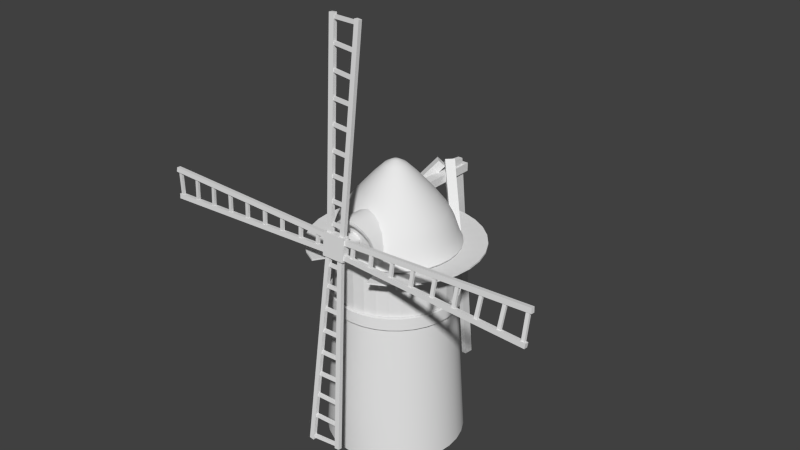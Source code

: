 # Source: windmill_001.blend  (saved by Blender 2.71.0; exported with 4.5.12 LTS)
import bpy
from mathutils import Matrix  # noqa: F401  (used for matrix-valued properties, if any)

bpy.ops.wm.read_factory_settings(use_empty=True)
scene = bpy.context.scene
scene.name = 'Scene'

# ---- collections
col_collection_1 = bpy.data.collections.new('Collection 1'); scene.collection.children.link(col_collection_1)

# ---- materials (node trees are filled in below, after node groups)
mat_material_001 = bpy.data.materials.new('Material.001')
mat_material_001.alpha_threshold = 0.0
mat_material_001.use_transparent_shadow = False
mat_material_001.roughness = 0.5
mat_material_001.line_color = (0.0, 0.0, 0.0, 1.0)
mat_material_004 = bpy.data.materials.new('Material.004')
mat_material_004.alpha_threshold = 0.0
mat_material_004.use_transparent_shadow = False
mat_material_004.roughness = 0.5
mat_material_004.line_color = (0.0, 0.0, 0.0, 1.0)
mat_material_002 = bpy.data.materials.new('Material.002')
mat_material_002.alpha_threshold = 0.0
mat_material_002.use_transparent_shadow = False
mat_material_002.roughness = 0.5
mat_material_002.line_color = (0.0, 0.0, 0.0, 1.0)
mat_material_003 = bpy.data.materials.new('Material.003')
mat_material_003.alpha_threshold = 0.0
mat_material_003.use_transparent_shadow = False
mat_material_003.roughness = 0.5
mat_material_003.line_color = (0.0, 0.0, 0.0, 1.0)
mat_material_007 = bpy.data.materials.new('Material.007')
mat_material_007.alpha_threshold = 0.0
mat_material_007.use_transparent_shadow = False
mat_material_007.roughness = 0.5
mat_material_007.line_color = (0.0, 0.0, 0.0, 1.0)
mat_material_008 = bpy.data.materials.new('Material.008')
mat_material_008.alpha_threshold = 0.0
mat_material_008.use_transparent_shadow = False
mat_material_008.roughness = 0.5
mat_material_008.line_color = (0.0, 0.0, 0.0, 1.0)
mat_material_006 = bpy.data.materials.new('Material.006')
mat_material_006.alpha_threshold = 0.0
mat_material_006.use_transparent_shadow = False
mat_material_006.roughness = 0.5
mat_material_006.line_color = (0.0, 0.0, 0.0, 1.0)
mat_material_005 = bpy.data.materials.new('Material.005')
mat_material_005.alpha_threshold = 0.0
mat_material_005.use_transparent_shadow = False
mat_material_005.roughness = 0.5
mat_material_005.line_color = (0.0, 0.0, 0.0, 1.0)
mat_material = bpy.data.materials.new('Material')
mat_material.alpha_threshold = 0.0
mat_material.use_transparent_shadow = False
mat_material.roughness = 0.5
mat_material.line_color = (0.0, 0.0, 0.0, 1.0)

# ---- node groups
ng_auto_smooth = bpy.data.node_groups.new('Auto Smooth', 'GeometryNodeTree')
_s = ng_auto_smooth.interface.new_socket(name='Geometry', in_out='OUTPUT', socket_type='NodeSocketGeometry')
_s = ng_auto_smooth.interface.new_socket(name='Geometry', in_out='INPUT', socket_type='NodeSocketGeometry')
_s = ng_auto_smooth.interface.new_socket(name='Angle', in_out='INPUT', socket_type='NodeSocketFloat')
_s.subtype = 'ANGLE'
_s.min_value = 0.0
_s.max_value = 3.142
ng_auto_smooth.is_modifier = True
_N = ng_auto_smooth.nodes; _L = ng_auto_smooth.links
n0 = _N.new('NodeGroupOutput'); n0.name = 'Group Output'; n0.location = (480, -100)
n1 = _N.new('NodeGroupInput'); n1.name = 'Group Input'; n1.location = (-420, -300)
n2 = _N.new('NodeGroupInput'); n2.name = 'Group Input.001'; n2.location = (-60, -100)
n3 = _N.new('GeometryNodeSetShadeSmooth'); n3.name = 'Set Shade Smooth'; n3.location = (120, -100)
n3.domain = 'EDGE'
n4 = _N.new('GeometryNodeSetShadeSmooth'); n4.name = 'Set Shade Smooth.001'; n4.location = (300, -100)
n5 = _N.new('GeometryNodeInputMeshEdgeAngle'); n5.name = 'Edge Angle'; n5.location = (-420, -220)
n6 = _N.new('GeometryNodeInputEdgeSmooth'); n6.name = 'Is Edge Smooth'; n6.location = (-60, -160)
n7 = _N.new('GeometryNodeInputShadeSmooth'); n7.name = 'Is Face Smooth'; n7.location = (-240, -340)
n8 = _N.new('FunctionNodeBooleanMath'); n8.name = 'Boolean Math'; n8.location = (-60, -220)
n9 = _N.new('FunctionNodeCompare'); n9.name = 'Compare'; n9.location = (-240, -180)
n9.operation = 'LESS_EQUAL'
_L.new(n5.outputs[0], n9.inputs[0])
_L.new(n4.outputs[0], n0.inputs[0])
_L.new(n1.outputs[1], n9.inputs[1])
_L.new(n9.outputs[0], n8.inputs[0])
_L.new(n7.outputs[0], n8.inputs[1])
_L.new(n2.outputs[0], n3.inputs[0])
_L.new(n6.outputs[0], n3.inputs[1])
_L.new(n3.outputs[0], n4.inputs[0])
_L.new(n8.outputs[0], n3.inputs[2])
n0.is_active_output = True

# ---- material node trees

# ---- world
world_world = bpy.data.worlds.new('World'); scene.world = world_world
world_world.color = (0.05088, 0.05088, 0.05088)
world_world.use_sun_shadow = False
world_world.sun_shadow_jitter_overblur = 0.0
world_world.cycles.sampling_method = 'MANUAL'
world_world.cycles.sample_map_resolution = 256

# ---- meshes
me_cube_004 = bpy.data.meshes.new('Cube.004')
me_cube_004.from_pydata([(-0.7579, 0.6686, -0.5933), (-0.7579, 0.8089, 0.9043), (0.7462, 0.8089, 0.9043), (0.7462, 0.6686, -0.5933), (-0.7579, 0.1563, -0.5453), (-0.7579, 0.2965, 0.9523), (0.7462, 0.2965, 0.9523), (0.7462, 0.1563, -0.5453), (0.5508, 0.5477, -0.4478), (0.5867, 0.5763, -0.1359), (13.32, 0.3029, -0.6729), (13.28, 0.2743, -0.9848), (0.5462, 0.2852, -0.4232), (0.5821, 0.3137, -0.1113), (13.31, 0.0403, -0.6483), (13.28, 0.01171, -0.9602), (12.98, 0.2371, -0.9336), (12.97, 0.6479, 1.034), (13.19, 0.6464, 1.019), (13.2, 0.2319, -0.9489), (12.98, 0.06809, -0.9177), (12.97, 0.4789, 1.05), (13.19, 0.4774, 1.035), (13.19, 0.0629, -0.933), (11.45, 0.2727, -0.8408), (11.57, 0.6436, 0.9882), (11.79, 0.6421, 0.9726), (11.66, 0.2675, -0.8562), (11.44, 0.1037, -0.825), (11.57, 0.4745, 1.004), (11.79, 0.4731, 0.9884), (11.66, 0.0985, -0.8403), (9.961, 0.3087, -0.7348), (10.09, 0.6386, 0.935), (10.3, 0.6371, 0.9194), (10.18, 0.3035, -0.7502), (9.958, 0.1397, -0.719), (10.09, 0.4696, 0.9509), (10.3, 0.4681, 0.9352), (10.17, 0.1345, -0.7343), (8.475, 0.3449, -0.6259), (8.538, 0.6355, 0.902), (8.752, 0.6335, 0.8811), (8.689, 0.3393, -0.6464), (8.472, 0.1759, -0.6101), (8.538, 0.4665, 0.9178), (8.752, 0.4645, 0.8969), (8.686, 0.1703, -0.6306), (6.987, 0.376, -0.5732), (7.054, 0.6239, 0.7783), (7.269, 0.6225, 0.7626), (7.202, 0.3708, -0.5885), (6.984, 0.2069, -0.5574), (7.054, 0.4549, 0.7941), (7.269, 0.4534, 0.7784), (7.199, 0.2017, -0.5727), (5.505, 0.4116, -0.4702), (5.551, 0.6227, 0.7649), (5.766, 0.6218, 0.7552), (5.72, 0.4069, -0.4796), (5.502, 0.2426, -0.4544), (5.551, 0.4536, 0.7807), (5.766, 0.4527, 0.771), (5.717, 0.2379, -0.4637), (4.06, 0.4456, -0.3779), (4.089, 0.6177, 0.7122), (4.303, 0.6157, 0.6905), (4.274, 0.4398, -0.3992), (4.057, 0.2765, -0.3621), (4.089, 0.4487, 0.728), (4.303, 0.4467, 0.7063), (4.271, 0.2708, -0.3834), (2.559, 0.4769, -0.3247), (2.566, 0.6138, 0.6704), (2.781, 0.6124, 0.6547), (2.773, 0.4717, -0.34), (2.556, 0.3078, -0.3089), (2.566, 0.4448, 0.6862), (2.781, 0.4433, 0.6705), (2.77, 0.3027, -0.3242), (1.183, 0.5078, -0.2513), (1.204, 0.6095, 0.6241), (1.418, 0.6111, 0.6411), (1.398, 0.5057, -0.234), (1.18, 0.3388, -0.2355), (1.204, 0.4404, 0.6399), (1.418, 0.442, 0.6569), (1.395, 0.3367, -0.2181), (0.5721, 0.6401, 0.4467), (0.5451, 0.6716, 0.7829), (13.29, 0.7141, 1.237), (13.32, 0.6826, 0.9006), (0.5721, 0.3775, 0.4713), (0.5451, 0.4089, 0.8075), (13.29, 0.4515, 1.261), (13.32, 0.42, 0.9252), (-13.38, 0.49, 1.325), (-13.41, 0.4611, 1.023), (-0.6827, 0.6318, 0.4627), (-0.6469, 0.6607, 0.7645), (0.6534, 0.68, 0.7014), (0.3347, 0.6827, 0.7372), (0.9046, 1.648, 13.43), (1.223, 1.646, 13.4), (0.6534, 0.417, 0.7214), (0.3347, 0.4197, 0.7572), (0.9046, 1.385, 13.45), (1.223, 1.383, 13.42), (1.175, 1.576, 13.1), (-0.8578, 1.775, 13.07), (-0.8418, 1.795, 13.29), (1.191, 1.592, 13.32), (1.175, 1.407, 13.12), (-0.8578, 1.606, 13.09), (-0.8418, 1.626, 13.3), (1.191, 1.423, 13.33), (1.078, 1.46, 11.57), (-0.8105, 1.645, 11.68), (-0.7945, 1.665, 11.9), (1.094, 1.476, 11.79), (1.078, 1.29, 11.59), (-0.8105, 1.476, 11.7), (-0.7945, 1.496, 11.91), (1.094, 1.307, 11.8), (0.9669, 1.347, 10.09), (-0.7562, 1.506, 10.2), (-0.7402, 1.526, 10.42), (0.9829, 1.363, 10.3), (0.9669, 1.178, 10.1), (-0.7562, 1.337, 10.22), (-0.7402, 1.357, 10.43), (0.9829, 1.194, 10.32), (0.8531, 1.234, 8.608), (-0.7224, 1.362, 8.66), (-0.701, 1.382, 8.873), (0.8744, 1.25, 8.822), (0.8531, 1.065, 8.621), (-0.7224, 1.193, 8.676), (-0.701, 1.213, 8.889), (0.8744, 1.081, 8.834), (0.7968, 1.121, 7.124), (-0.596, 1.224, 7.182), (-0.58, 1.244, 7.396), (0.8128, 1.138, 7.338), (0.7968, 0.9521, 7.137), (-0.596, 1.055, 7.198), (-0.58, 1.075, 7.412), (0.8128, 0.9684, 7.351), (0.689, 1.009, 5.647), (-0.5823, 1.084, 5.686), (-0.5724, 1.104, 5.9), (0.6989, 1.025, 5.861), (0.689, 0.8397, 5.66), (-0.5823, 0.9145, 5.702), (-0.5724, 0.9345, 5.916), (0.6989, 0.856, 5.874), (0.5923, 0.8994, 4.206), (-0.5284, 0.9471, 4.23), (-0.5063, 0.9671, 4.443), (0.6144, 0.9156, 4.419), (0.5923, 0.7301, 4.218), (-0.5284, 0.7781, 4.246), (-0.5063, 0.7981, 4.459), (0.6144, 0.7463, 4.432), (0.5354, 0.7855, 2.708), (-0.4857, 0.8052, 2.714), (-0.4697, 0.8252, 2.927), (0.5514, 0.8018, 2.922), (0.5354, 0.6162, 2.721), (-0.4857, 0.6361, 2.73), (-0.4697, 0.6561, 2.943), (0.5514, 0.6325, 2.935), (0.4581, 0.6811, 1.336), (-0.4384, 0.6782, 1.357), (-0.4558, 0.6982, 1.571), (0.4407, 0.6974, 1.55), (0.4581, 0.5119, 1.349), (-0.4384, 0.5091, 1.373), (-0.4558, 0.5291, 1.587), (0.4407, 0.5281, 1.563), (-0.2616, 0.6661, 0.7241), (-0.6052, 0.6635, 0.6972), (-1.069, 1.852, 13.39), (-0.7255, 1.854, 13.41), (-0.2616, 0.4034, 0.7487), (-0.6052, 0.4009, 0.7218), (-1.069, 1.589, 13.41), (-0.7255, 1.592, 13.44), (-0.6423, 0.3981, 0.7891), (-0.6781, 0.3692, 0.4873), (-13.41, 0.1985, 1.048), (-13.37, 0.2274, 1.35), (-13.08, 0.4441, 1.283), (-13.07, 0.4889, -0.6631), (-13.28, 0.4904, -0.648), (-13.29, 0.4418, 1.299), (-13.08, 0.2751, 1.299), (-13.07, 0.3199, -0.6473), (-13.28, 0.3213, -0.6322), (-13.29, 0.2727, 1.314), (-11.54, 0.4621, 1.188), (-11.67, 0.4931, -0.6184), (-11.88, 0.4946, -0.6033), (-11.76, 0.4598, 1.204), (-11.54, 0.2931, 1.204), (-11.67, 0.3241, -0.6026), (-11.88, 0.3255, -0.5874), (-11.75, 0.2908, 1.22), (-10.06, 0.4781, 1.081), (-10.18, 0.498, -0.5669), (-10.4, 0.4994, -0.5518), (-10.27, 0.4758, 1.097), (-10.05, 0.3091, 1.097), (-10.18, 0.3289, -0.5511), (-10.4, 0.3303, -0.536), (-10.27, 0.3068, 1.112), (-8.571, 0.4939, 0.9709), (-8.634, 0.5009, -0.5349), (-8.848, 0.5028, -0.5147), (-8.785, 0.492, 0.9914), (-8.568, 0.3248, 0.9867), (-8.634, 0.3319, -0.5191), (-8.848, 0.3338, -0.4989), (-8.782, 0.323, 1.007), (-7.083, 0.5147, 0.9151), (-7.15, 0.5122, -0.4152), (-7.365, 0.5136, -0.4001), (-7.298, 0.5124, 0.9306), (-7.08, 0.3457, 0.931), (-7.15, 0.3431, -0.3994), (-7.365, 0.3445, -0.3842), (-7.295, 0.3434, 0.9465), (-5.601, 0.5309, 0.8106), (-5.647, 0.5134, -0.4023), (-5.862, 0.5143, -0.3929), (-5.816, 0.5281, 0.8204), (-5.598, 0.3619, 0.8265), (-5.647, 0.3443, -0.3864), (-5.862, 0.3452, -0.377), (-5.813, 0.359, 0.8362), (-4.156, 0.5475, 0.7167), (-4.185, 0.5182, -0.3512), (-4.399, 0.5201, -0.3303), (-4.37, 0.5457, 0.738), (-4.153, 0.3784, 0.7326), (-4.185, 0.3491, -0.3354), (-4.399, 0.3511, -0.3145), (-4.367, 0.3767, 0.7539), (-2.655, 0.5685, 0.6604), (-2.662, 0.5219, -0.3108), (-2.877, 0.5234, -0.2956), (-2.869, 0.5662, 0.6759), (-2.652, 0.3995, 0.6762), (-2.662, 0.3529, -0.2949), (-2.877, 0.3543, -0.2798), (-2.866, 0.3972, 0.6917), (-1.279, 0.5856, 0.585), (-1.3, 0.5261, -0.266), (-1.514, 0.5246, -0.2825), (-1.494, 0.5803, 0.5688), (-1.276, 0.4165, 0.6008), (-1.3, 0.3571, -0.2502), (-1.514, 0.3556, -0.2666), (-1.491, 0.4113, 0.5847), (-0.6682, 0.5886, -0.1029), (-0.6411, 0.5581, -0.4284), (-13.39, 0.517, -0.8677), (-13.41, 0.5475, -0.5423), (-0.6682, 0.326, -0.07833), (-0.6411, 0.2955, -0.4038), (-13.39, 0.2544, -0.8431), (-13.41, 0.2848, -0.5177), (-1.171, -0.8718, -13.02), (-0.8675, -0.8758, -13.06), (-0.3253, 0.5323, -0.4063), (-0.6285, 0.5362, -0.3706), (-0.6285, 0.2741, -0.3415), (-0.3253, 0.2701, -0.3771), (-0.8675, -1.138, -13.03), (-1.171, -1.134, -12.99), (-1.125, -0.8857, -12.72), (0.8089, -0.6416, -12.74), (0.7937, -0.6616, -12.95), (-1.14, -0.9094, -12.94), (-1.125, -1.054, -12.7), (0.8089, -0.8106, -12.72), (0.7937, -0.8306, -12.93), (-1.14, -1.078, -12.92), (-1.032, -0.7158, -11.2), (0.764, -0.5112, -11.34), (0.7488, -0.5312, -11.56), (-1.047, -0.7396, -11.41), (-1.032, -0.8846, -11.18), (0.764, -0.6802, -11.33), (0.7488, -0.7002, -11.54), (-1.047, -0.9083, -11.39), (-0.9267, -0.5515, -9.721), (0.7123, -0.3727, -9.864), (0.6971, -0.3927, -10.08), (-0.9419, -0.5752, -9.934), (-0.9267, -0.7203, -9.702), (0.7123, -0.5417, -9.848), (0.6971, -0.5617, -10.06), (-0.9419, -0.744, -9.915), (-0.8184, -0.3871, -8.243), (0.6801, -0.2282, -8.321), (0.6598, -0.2482, -8.535), (-0.8388, -0.4107, -8.455), (-0.8184, -0.5558, -8.224), (0.6801, -0.3973, -8.306), (0.6598, -0.4172, -8.519), (-0.8388, -0.5795, -8.437), (-0.7649, -0.2225, -6.764), (0.5599, -0.08983, -6.844), (0.5447, -0.1098, -7.057), (-0.7801, -0.2462, -6.977), (-0.7649, -0.3912, -6.745), (0.5599, -0.2589, -6.828), (0.5447, -0.2789, -7.041), (-0.7801, -0.415, -6.958), (-0.6624, -0.05859, -5.291), (0.5469, 0.05028, -5.348), (0.5374, 0.03025, -5.561), (-0.6718, -0.08236, -5.505), (-0.6624, -0.2273, -5.272), (0.5469, -0.1188, -5.332), (0.5374, -0.1388, -5.546), (-0.6718, -0.2511, -5.486), (-0.5704, 0.1013, -3.855), (0.4956, 0.1866, -3.891), (0.4746, 0.1667, -4.104), (-0.5914, 0.07759, -4.067), (-0.5704, -0.06748, -3.836), (0.4956, 0.0176, -3.876), (0.4746, -0.002358, -4.089), (-0.5914, -0.09115, -4.048), (-0.5163, 0.2673, -2.362), (0.455, 0.3286, -2.375), (0.4398, 0.3086, -2.589), (-0.5315, 0.2436, -2.575), (-0.5163, 0.09861, -2.343), (0.455, 0.1596, -2.359), (0.4398, 0.1396, -2.573), (-0.5315, 0.07488, -2.556), (-0.4428, 0.4195, -0.9948), (0.41, 0.4556, -1.019), (0.4266, 0.4356, -1.232), (-0.4262, 0.3958, -1.208), (-0.4428, 0.2508, -0.976), (0.41, 0.2866, -1.003), (0.4266, 0.2666, -1.217), (-0.4262, 0.227, -1.189), (0.2418, 0.5613, -0.3944), (0.5687, 0.5638, -0.3674), (1.01, -0.6245, -13.06), (0.6831, -0.627, -13.08), (0.2418, 0.2987, -0.3698), (0.5687, 0.3012, -0.3428), (1.01, -0.8871, -13.03), (0.6831, -0.8896, -13.06), (-0.00585, 3.159, 0.368), (-0.00585, 0.6509, 0.6028), (0.3033, 3.147, 0.2405), (0.3033, 0.6389, 0.4753), (0.4313, 3.118, -0.06728), (0.4313, 0.6101, 0.1676), (0.3033, 3.089, -0.375), (0.3033, 0.5813, -0.1402), (-0.00585, 3.077, -0.5025), (-0.00585, 0.5694, -0.2677), (-0.315, 3.089, -0.375), (-0.315, 0.5813, -0.1402), (-0.443, 3.118, -0.06728), (-0.443, 0.6101, 0.1676), (-0.315, 3.147, 0.2405), (-0.315, 0.6389, 0.4753)], [], [(4, 5, 1, 0), (5, 6, 2, 1), (6, 7, 3, 2), (7, 4, 0, 3), (0, 1, 2, 3), (7, 6, 5, 4), (20, 21, 17, 16), (13, 14, 10, 9), (14, 15, 11, 10), (15, 12, 8, 11), (8, 9, 10, 11), (15, 14, 13, 12), (22, 23, 19, 18), (28, 29, 25, 24), (16, 17, 18, 19), (23, 22, 21, 20), (30, 31, 27, 26), (24, 25, 26, 27), (31, 30, 29, 28), (36, 37, 33, 32), (38, 39, 35, 34), (32, 33, 34, 35), (39, 38, 37, 36), (44, 45, 41, 40), (46, 47, 43, 42), (40, 41, 42, 43), (47, 46, 45, 44), (52, 53, 49, 48), (54, 55, 51, 50), (48, 49, 50, 51), (55, 54, 53, 52), (60, 61, 57, 56), (62, 63, 59, 58), (56, 57, 58, 59), (63, 62, 61, 60), (68, 69, 65, 64), (70, 71, 67, 66), (64, 65, 66, 67), (71, 70, 69, 68), (76, 77, 73, 72), (78, 79, 75, 74), (72, 73, 74, 75), (79, 78, 77, 76), (84, 85, 81, 80), (86, 87, 83, 82), (80, 81, 82, 83), (87, 86, 85, 84), (93, 94, 90, 89), (94, 95, 91, 90), (95, 92, 88, 91), (88, 89, 90, 91), (95, 94, 93, 92), (196, 197, 193, 192), (112, 113, 109, 108), (105, 106, 102, 101), (106, 107, 103, 102), (107, 104, 100, 103), (100, 101, 102, 103), (107, 106, 105, 104), (114, 115, 111, 110), (120, 121, 117, 116), (108, 109, 110, 111), (115, 114, 113, 112), (122, 123, 119, 118), (116, 117, 118, 119), (123, 122, 121, 120), (128, 129, 125, 124), (130, 131, 127, 126), (124, 125, 126, 127), (131, 130, 129, 128), (136, 137, 133, 132), (138, 139, 135, 134), (132, 133, 134, 135), (139, 138, 137, 136), (144, 145, 141, 140), (146, 147, 143, 142), (140, 141, 142, 143), (147, 146, 145, 144), (152, 153, 149, 148), (154, 155, 151, 150), (148, 149, 150, 151), (155, 154, 153, 152), (160, 161, 157, 156), (162, 163, 159, 158), (156, 157, 158, 159), (163, 162, 161, 160), (168, 169, 165, 164), (170, 171, 167, 166), (164, 165, 166, 167), (171, 170, 169, 168), (176, 177, 173, 172), (177, 178, 174, 173), (178, 179, 175, 174), (172, 173, 174, 175), (179, 178, 177, 176), (185, 186, 182, 181), (186, 187, 183, 182), (187, 184, 180, 183), (180, 181, 182, 183), (187, 186, 185, 184), (189, 190, 97, 98), (190, 191, 96, 97), (191, 188, 99, 96), (99, 98, 97, 96), (191, 190, 189, 188), (198, 199, 195, 194), (204, 205, 201, 200), (192, 193, 194, 195), (199, 198, 197, 196), (206, 207, 203, 202), (200, 201, 202, 203), (207, 206, 205, 204), (212, 213, 209, 208), (214, 215, 211, 210), (208, 209, 210, 211), (215, 214, 213, 212), (220, 221, 217, 216), (222, 223, 219, 218), (216, 217, 218, 219), (223, 222, 221, 220), (228, 229, 225, 224), (230, 231, 227, 226), (224, 225, 226, 227), (231, 230, 229, 228), (236, 237, 233, 232), (238, 239, 235, 234), (232, 233, 234, 235), (239, 238, 237, 236), (244, 245, 241, 240), (246, 247, 243, 242), (240, 241, 242, 243), (247, 246, 245, 244), (252, 253, 249, 248), (254, 255, 251, 250), (248, 249, 250, 251), (255, 254, 253, 252), (260, 261, 257, 256), (262, 263, 259, 258), (256, 257, 258, 259), (263, 262, 261, 260), (270, 271, 267, 266), (271, 268, 264, 267), (264, 265, 266, 267), (271, 270, 269, 268), (284, 285, 281, 280), (277, 278, 273, 274), (278, 279, 272, 273), (279, 276, 275, 272), (275, 274, 273, 272), (279, 278, 277, 276), (286, 287, 283, 282), (292, 293, 289, 288), (280, 281, 282, 283), (287, 286, 285, 284), (294, 295, 291, 290), (288, 289, 290, 291), (295, 294, 293, 292), (300, 301, 297, 296), (302, 303, 299, 298), (296, 297, 298, 299), (303, 302, 301, 300), (308, 309, 305, 304), (310, 311, 307, 306), (304, 305, 306, 307), (311, 310, 309, 308), (316, 317, 313, 312), (318, 319, 315, 314), (312, 313, 314, 315), (319, 318, 317, 316), (324, 325, 321, 320), (326, 327, 323, 322), (320, 321, 322, 323), (327, 326, 325, 324), (332, 333, 329, 328), (334, 335, 331, 330), (328, 329, 330, 331), (335, 334, 333, 332), (340, 341, 337, 336), (342, 343, 339, 338), (336, 337, 338, 339), (343, 342, 341, 340), (348, 349, 345, 344), (350, 351, 347, 346), (344, 345, 346, 347), (351, 350, 349, 348), (358, 359, 355, 354), (359, 356, 352, 355), (352, 353, 354, 355), (359, 358, 357, 356), (269, 270, 266, 265), (357, 358, 354, 353), (360, 361, 363, 362), (362, 363, 365, 364), (364, 365, 367, 366), (366, 367, 369, 368), (368, 369, 371, 370), (370, 371, 373, 372), (374, 375, 361, 360), (372, 373, 375, 374), (360, 362, 364, 366, 368, 370, 372, 374)])
me_cube_004.polygons.foreach_set('use_smooth', [0, 0, 0, 0, 0, 0, 0, 0, 0, 0, 0, 0, 0, 0, 0, 0, 0, 0, 0, 0, 0, 0, 0, 0, 0, 0, 0, 0, 0, 0, 0, 0, 0, 0, 0, 0, 0, 0, 0, 0, 0, 0, 0, 0, 0, 0, 0, 0, 0, 0, 0, 0, 0, 0, 0, 0, 0, 0, 0, 0, 0, 0, 0, 0, 0, 0, 0, 0, 0, 0, 0, 0, 0, 0, 0, 0, 0, 0, 0, 0, 0, 0, 0, 0, 0, 0, 0, 0, 0, 0, 0, 0, 0, 0, 0, 0, 0, 0, 0, 0, 0, 0, 0, 0, 0, 0, 0, 0, 0, 0, 0, 0, 0, 0, 0, 0, 0, 0, 0, 0, 0, 0, 0, 0, 0, 0, 0, 0, 0, 0, 0, 0, 0, 0, 0, 0, 0, 0, 0, 0, 0, 0, 0, 0, 0, 0, 0, 0, 0, 0, 0, 0, 0, 0, 0, 0, 0, 0, 0, 0, 0, 0, 0, 0, 0, 0, 0, 0, 0, 0, 0, 0, 0, 0, 0, 0, 0, 0, 0, 0, 0, 0, 0, 0, 0, 0, 0, 0, 0, 0, 0, 1, 1, 1, 1, 1, 1, 1, 1, 0])
_k = set([(360, 362), (360, 374), (362, 364), (364, 366), (366, 368), (368, 370), (370, 372), (372, 374)])
me_cube_004.attributes.new('sharp_edge', 'BOOLEAN', 'EDGE').data.foreach_set('value', [ (min(e.vertices), max(e.vertices)) in _k for e in me_cube_004.edges])
me_cube_004.materials.append(mat_material_001)
me_cube_004.use_remesh_preserve_volume = False
me_cube_004.use_remesh_preserve_attributes = False
me_cube_004.use_mirror_vertex_groups = False
me_cube_004.update()
me_cylinder_002 = bpy.data.meshes.new('Cylinder.002')
me_cylinder_002.from_pydata([(-2.513e-07, 3.942, 8.859), (-2.513e-07, 3.942, 12.09), (0.769, 3.866, 8.859), (0.769, 3.866, 12.09), (1.508, 3.642, 8.859), (1.508, 3.642, 12.09), (2.19, 3.277, 8.859), (2.19, 3.277, 12.09), (2.787, 2.787, 8.859), (2.787, 2.787, 12.09), (3.277, 2.19, 8.859), (3.277, 2.19, 12.09), (3.642, 1.508, 8.859), (3.642, 1.508, 12.09), (3.866, 0.769, 8.859), (3.866, 0.769, 12.09), (3.942, -6.71e-07, 8.859), (3.942, -6.71e-07, 12.09), (3.866, -0.769, 8.859), (3.866, -0.769, 12.09), (3.642, -1.508, 8.859), (3.642, -1.508, 12.09), (3.277, -2.19, 8.859), (3.277, -2.19, 12.09), (2.787, -2.787, 8.859), (2.787, -2.787, 12.09), (2.19, -3.277, 8.859), (2.19, -3.277, 12.09), (1.508, -3.642, 8.859), (1.508, -3.642, 12.09), (0.769, -3.866, 8.859), (0.769, -3.866, 12.09), (-1.536e-06, -3.942, 8.859), (-1.536e-06, -3.942, 12.09), (-0.769, -3.866, 8.859), (-0.769, -3.866, 12.09), (-1.508, -3.642, 8.859), (-1.508, -3.642, 12.09), (-2.19, -3.277, 8.859), (-2.19, -3.277, 12.09), (-2.787, -2.787, 8.859), (-2.787, -2.787, 12.09), (-3.277, -2.19, 8.859), (-3.277, -2.19, 12.09), (-3.642, -1.508, 8.859), (-3.642, -1.508, 12.09), (-3.866, -0.769, 8.859), (-3.866, -0.769, 12.09), (-3.942, 2.838e-06, 8.859), (-3.942, 2.838e-06, 12.09), (-3.866, 0.769, 8.859), (-3.866, 0.769, 12.09), (-3.642, 1.508, 8.859), (-3.642, 1.508, 12.09), (-3.277, 2.19, 8.859), (-3.277, 2.19, 12.09), (-2.787, 2.787, 8.859), (-2.787, 2.787, 12.09), (-2.19, 3.277, 8.859), (-2.19, 3.277, 12.09), (-1.508, 3.642, 8.859), (-1.508, 3.642, 12.09), (-0.769, 3.866, 8.859), (-0.769, 3.866, 12.09)], [], [(0, 1, 3, 2), (2, 3, 5, 4), (4, 5, 7, 6), (6, 7, 9, 8), (8, 9, 11, 10), (10, 11, 13, 12), (12, 13, 15, 14), (14, 15, 17, 16), (16, 17, 19, 18), (18, 19, 21, 20), (20, 21, 23, 22), (22, 23, 25, 24), (24, 25, 27, 26), (26, 27, 29, 28), (28, 29, 31, 30), (30, 31, 33, 32), (32, 33, 35, 34), (34, 35, 37, 36), (36, 37, 39, 38), (38, 39, 41, 40), (40, 41, 43, 42), (42, 43, 45, 44), (44, 45, 47, 46), (46, 47, 49, 48), (48, 49, 51, 50), (50, 51, 53, 52), (52, 53, 55, 54), (54, 55, 57, 56), (56, 57, 59, 58), (58, 59, 61, 60), (3, 1, 63, 61, 59, 57, 55, 53, 51, 49, 47, 45, 43, 41, 39, 37, 35, 33, 31, 29, 27, 25, 23, 21, 19, 17, 15, 13, 11, 9, 7, 5), (62, 63, 1, 0), (60, 61, 63, 62), (0, 2, 4, 6, 8, 10, 12, 14, 16, 18, 20, 22, 24, 26, 28, 30, 32, 34, 36, 38, 40, 42, 44, 46, 48, 50, 52, 54, 56, 58, 60, 62)])
me_cylinder_002.materials.append(mat_material_004)
me_cylinder_002.use_remesh_preserve_volume = False
me_cylinder_002.use_remesh_preserve_attributes = False
me_cylinder_002.use_mirror_vertex_groups = False
me_cylinder_002.update()
me_cube_002 = bpy.data.meshes.new('Cube.002')
me_cube_002.from_pydata([(0.05049, 7.126, 0.2103), (0.05049, 7.816, 0.1415), (0.3666, 7.816, 0.1415), (0.3666, 7.126, 0.2103), (0.05049, 5.405, 15.54), (0.05049, 6.096, 15.47), (0.3666, 6.096, 15.47), (0.3666, 5.405, 15.54)], [], [(4, 5, 1, 0), (5, 6, 2, 1), (6, 7, 3, 2), (7, 4, 0, 3), (0, 1, 2, 3), (7, 6, 5, 4)])
me_cube_002.materials.append(mat_material_002)
me_cube_002.use_remesh_preserve_volume = False
me_cube_002.use_remesh_preserve_attributes = False
me_cube_002.use_mirror_vertex_groups = False
me_cube_002.update()
me_cube_001 = bpy.data.meshes.new('Cube.001')
me_cube_001.from_pydata([(-0.1018, 1.801, 14.49), (-0.1018, 6.497, 14.49), (0.5057, 6.497, 14.49), (0.5057, 1.801, 14.49), (-0.1018, 1.801, 15.04), (-0.1018, 6.497, 15.04), (0.5057, 6.497, 15.04), (0.5057, 1.801, 15.04), (2.928, 2.672, 12.52), (0.5801, 5.02, 15.84), (0.1505, 4.591, 15.84), (2.498, 2.243, 12.52), (2.65, 2.95, 12.12), (0.3021, 5.298, 15.44), (-0.1275, 4.869, 15.44), (2.22, 2.521, 12.12), (-2.774, 2.219, 12.52), (-0.4261, 4.567, 15.84), (0.003541, 4.137, 15.84), (-2.344, 1.789, 12.52), (-2.496, 2.497, 12.12), (-0.148, 4.845, 15.44), (0.2816, 4.415, 15.44), (-2.066, 2.067, 12.12)], [], [(4, 5, 1, 0), (5, 6, 2, 1), (6, 7, 3, 2), (0, 1, 2, 3), (7, 6, 5, 4), (16, 19, 18, 17), (8, 9, 10, 11), (15, 14, 13, 12), (9, 8, 12, 13), (10, 9, 13, 14), (11, 10, 14, 15), (23, 20, 21, 22), (17, 21, 20, 16), (18, 22, 21, 17), (19, 23, 22, 18)])
me_cube_001.materials.append(mat_material_003)
me_cube_001.use_remesh_preserve_volume = False
me_cube_001.use_remesh_preserve_attributes = False
me_cube_001.use_mirror_vertex_groups = False
me_cube_001.update()
me_cube = bpy.data.meshes.new('Cube')
me_cube.from_pydata([(-0.3554, 3.695, 10.48), (-0.3548, 3.683, 10.24), (-0.197, 3.691, 10.24), (-0.1976, 3.703, 10.48), (-0.4126, 4.84, 11.9), (-0.4221, 5.031, 11.9), (-0.2643, 5.039, 11.9), (-0.2548, 4.848, 11.9), (0.8225, 3.595, 10.48), (0.8187, 3.583, 10.24), (0.9689, 3.534, 10.24), (0.9726, 3.546, 10.48), (1.178, 4.685, 11.9), (1.238, 4.866, 11.9), (1.388, 4.817, 11.9), (1.329, 4.636, 11.9), (1.78, 3.213, 10.48), (1.772, 3.204, 10.24), (1.897, 3.107, 10.24), (1.904, 3.116, 10.48), (2.485, 4.117, 11.9), (2.603, 4.267, 11.9), (2.727, 4.17, 11.9), (2.61, 4.02, 11.9), (2.564, 2.418, 10.48), (2.555, 2.41, 10.24), (2.654, 2.287, 10.24), (2.664, 2.295, 10.48), (3.454, 3.14, 11.9), (3.603, 3.261, 11.9), (3.702, 3.138, 11.9), (3.554, 3.018, 11.9), (3.187, 1.366, 10.48), (3.176, 1.361, 10.24), (3.237, 1.216, 10.24), (3.248, 1.22, 10.48), (4.244, 1.81, 11.9), (4.42, 1.884, 11.9), (4.481, 1.738, 11.9), (4.305, 1.664, 11.9), (3.506, 0.3071, 10.48), (3.494, 0.3054, 10.24), (3.517, 0.1491, 10.24), (3.529, 0.1509, 10.48), (4.641, 0.4739, 11.9), (4.83, 0.5016, 11.9), (4.853, 0.3453, 11.9), (4.664, 0.3176, 11.9), (3.406, -0.8283, 10.48), (3.394, -0.8256, 10.24), (3.359, -0.9797, 10.24), (3.371, -0.9824, 10.48), (4.524, -1.081, 11.9), (4.71, -1.123, 11.9), (4.676, -1.277, 11.9), (4.489, -1.235, 11.9), (2.996, -1.866, 10.48), (2.986, -1.86, 10.24), (2.905, -2.005, 10.24), (2.915, -2.011, 10.48), (3.97, -2.473, 11.9), (4.132, -2.574, 11.9), (4.048, -2.708, 11.9), (3.886, -2.607, 11.9), (2.448, -2.61, 10.48), (2.441, -2.6, 10.24), (2.312, -2.691, 10.24), (2.319, -2.701, 10.48), (3.107, -3.548, 11.9), (3.216, -3.705, 11.9), (3.087, -3.796, 11.9), (2.977, -3.639, 11.9), (1.625, -3.084, 10.48), (1.62, -3.073, 10.24), (1.475, -3.136, 10.24), (1.48, -3.147, 10.48), (2.08, -4.137, 11.9), (2.156, -4.312, 11.9), (2.011, -4.375, 11.9), (1.935, -4.199, 11.9), (-3.572, 0.8632, 10.48), (-3.56, 0.8608, 10.24), (-3.528, 1.015, 10.24), (-3.54, 1.018, 10.48), (-4.695, 1.095, 11.9), (-4.882, 1.133, 11.9), (-4.85, 1.288, 11.9), (-4.663, 1.249, 11.9), (-3.237, 1.917, 10.48), (-3.226, 1.912, 10.24), (-3.157, 2.054, 10.24), (-3.168, 2.059, 10.48), (-4.267, 2.421, 11.9), (-4.439, 2.505, 11.9), (-4.369, 2.647, 11.9), (-4.198, 2.563, 11.9), (-2.512, 2.797, 10.48), (-2.504, 2.788, 10.24), (-2.388, 2.896, 10.24), (-2.396, 2.905, 10.48), (-3.292, 3.637, 11.9), (-3.422, 3.777, 11.9), (-3.307, 3.885, 11.9), (-3.177, 3.745, 11.9), (-1.588, 3.422, 10.48), (-1.583, 3.411, 10.24), (-1.434, 3.485, 10.24), (-1.439, 3.496, 10.48), (-2.048, 4.473, 11.9), (-2.125, 4.648, 11.9), (-1.98, 4.711, 11.9), (-1.903, 4.536, 11.9), (-1.853, -3.07, 10.48), (-1.846, -3.06, 10.24), (-1.98, -2.976, 10.24), (-1.986, -2.986, 10.48), (-2.464, -4.04, 11.9), (-2.566, -4.202, 11.9), (-2.699, -4.118, 11.9), (-2.598, -3.956, 11.9), (-2.722, -2.386, 10.48), (-2.713, -2.378, 10.24), (-2.821, -2.263, 10.24), (-2.83, -2.271, 10.48), (-3.555, -3.174, 11.9), (-3.694, -3.305, 11.9), (-3.803, -3.19, 11.9), (-3.664, -3.059, 11.9), (-3.291, -1.398, 10.48), (-3.28, -1.394, 10.24), (-3.34, -1.248, 10.24), (-3.351, -1.252, 10.48), (-4.352, -1.833, 11.9), (-4.528, -1.906, 11.9), (-4.588, -1.76, 11.9), (-4.412, -1.687, 11.9), (-3.551, -0.3135, 10.48), (-3.539, -0.3129, 10.24), (-3.556, -0.1473, 10.24), (-3.568, -0.1481, 10.48), (-4.696, -0.3751, 11.9), (-4.887, -0.3854, 11.9), (-4.896, -0.2276, 11.9), (-4.705, -0.2174, 11.9)], [], [(4, 5, 1, 0), (5, 6, 2, 1), (6, 7, 3, 2), (7, 4, 0, 3), (12, 13, 9, 8), (13, 14, 10, 9), (14, 15, 11, 10), (15, 12, 8, 11), (20, 21, 17, 16), (21, 22, 18, 17), (22, 23, 19, 18), (23, 20, 16, 19), (28, 29, 25, 24), (29, 30, 26, 25), (30, 31, 27, 26), (31, 28, 24, 27), (36, 37, 33, 32), (37, 38, 34, 33), (38, 39, 35, 34), (39, 36, 32, 35), (44, 45, 41, 40), (45, 46, 42, 41), (46, 47, 43, 42), (47, 44, 40, 43), (52, 53, 49, 48), (53, 54, 50, 49), (54, 55, 51, 50), (55, 52, 48, 51), (60, 61, 57, 56), (61, 62, 58, 57), (62, 63, 59, 58), (63, 60, 56, 59), (68, 69, 65, 64), (69, 70, 66, 65), (70, 71, 67, 66), (71, 68, 64, 67), (76, 77, 73, 72), (77, 78, 74, 73), (78, 79, 75, 74), (79, 76, 72, 75), (84, 85, 81, 80), (85, 86, 82, 81), (86, 87, 83, 82), (87, 84, 80, 83), (92, 93, 89, 88), (93, 94, 90, 89), (94, 95, 91, 90), (95, 92, 88, 91), (100, 101, 97, 96), (101, 102, 98, 97), (102, 103, 99, 98), (103, 100, 96, 99), (108, 109, 105, 104), (109, 110, 106, 105), (110, 111, 107, 106), (111, 108, 104, 107), (116, 117, 113, 112), (117, 118, 114, 113), (118, 119, 115, 114), (119, 116, 112, 115), (124, 125, 121, 120), (125, 126, 122, 121), (126, 127, 123, 122), (127, 124, 120, 123), (132, 133, 129, 128), (133, 134, 130, 129), (134, 135, 131, 130), (135, 132, 128, 131), (140, 141, 137, 136), (141, 142, 138, 137), (142, 143, 139, 138), (143, 140, 136, 139)])
me_cube.materials.append(mat_material_007)
me_cube.use_remesh_preserve_volume = False
me_cube.use_remesh_preserve_attributes = False
me_cube.use_mirror_vertex_groups = False
me_cube.update()
me_circle_001 = bpy.data.meshes.new('Circle.001')
me_circle_001.from_pydata([(3.756e-07, 5.642, 11.94), (-1.095, 5.534, 11.94), (-2.147, 5.215, 11.94), (-3.117, 4.696, 11.94), (-3.967, 3.999, 11.94), (-4.665, 3.148, 11.94), (-5.183, 2.179, 11.94), (-5.503, 1.126, 11.94), (-5.611, 0.03145, 11.94), (-5.503, -1.063, 11.94), (-5.183, -2.116, 11.94), (-4.665, -3.086, 11.94), (-3.967, -3.936, 11.94), (-3.117, -4.634, 11.94), (-2.147, -5.152, 11.94), (2.147, -5.152, 11.94), (3.117, -4.634, 11.94), (3.967, -3.936, 11.94), (4.665, -3.086, 11.94), (5.183, -2.116, 11.94), (5.503, -1.063, 11.94), (5.611, 0.03146, 11.94), (5.503, 1.126, 11.94), (5.183, 2.179, 11.94), (4.665, 3.148, 11.94), (3.967, 3.999, 11.94), (3.117, 4.696, 11.94), (2.147, 5.215, 11.94), (1.095, 5.534, 11.94), (2.71e-07, 3.83, 11.77), (-0.7471, 3.756, 11.77), (-1.466, 3.538, 11.77), (-2.128, 3.184, 11.77), (-2.708, 2.708, 11.77), (-3.184, 2.128, 11.77), (-3.538, 1.466, 11.77), (-3.756, 0.7471, 11.77), (-3.83, -4.918e-07, 11.77), (-3.756, -0.7471, 11.77), (-3.538, -1.466, 11.77), (-3.184, -2.128, 11.77), (-2.708, -2.708, 11.77), (-2.128, -3.184, 11.77), (-1.466, -3.538, 11.77), (1.466, -3.538, 11.77), (2.128, -3.184, 11.77), (2.708, -2.708, 11.77), (3.184, -2.128, 11.77), (3.538, -1.466, 11.77), (3.756, -0.7471, 11.77), (3.83, 2.917e-06, 11.77), (3.756, 0.7471, 11.77), (3.538, 1.466, 11.77), (3.184, 2.128, 11.77), (2.708, 2.708, 11.77), (2.128, 3.184, 11.77), (1.466, 3.538, 11.77), (0.7471, 3.756, 11.77)], [], [(26, 25, 54, 55), (7, 6, 35, 36), (24, 23, 52, 53), (5, 4, 33, 34), (22, 21, 50, 51), (3, 2, 31, 32), (14, 13, 42, 43), (20, 19, 48, 49), (1, 0, 29, 30), (12, 11, 40, 41), (0, 28, 57, 29), (18, 17, 46, 47), (10, 9, 38, 39), (27, 26, 55, 56), (16, 15, 44, 45), (8, 7, 36, 37), (25, 24, 53, 54), (6, 5, 34, 35), (23, 22, 51, 52), (4, 3, 32, 33), (21, 20, 49, 50), (2, 1, 30, 31), (13, 12, 41, 42), (19, 18, 47, 48), (11, 10, 39, 40), (28, 27, 56, 57), (17, 16, 45, 46), (9, 8, 37, 38)])
me_circle_001.materials.append(mat_material_008)
me_circle_001.use_remesh_preserve_volume = False
me_circle_001.use_remesh_preserve_attributes = False
me_circle_001.use_mirror_vertex_groups = False
me_circle_001.update()
me_plane = bpy.data.meshes.new('Plane')
me_plane.from_pydata([(-1.474, -3.57, 12.7), (1.548, -3.57, 12.7), (-0.4911, -3.915, 14.67), (0.5227, -3.915, 14.67), (-1.272, -3.742, 13.68), (1.304, -3.742, 13.68)], [], [(4, 5, 3, 2), (0, 1, 5, 4)])
me_plane.materials.append(mat_material_006)
me_plane.use_remesh_preserve_volume = False
me_plane.use_remesh_preserve_attributes = False
me_plane.use_mirror_vertex_groups = False
me_plane.update()
me_sphere = bpy.data.meshes.new('Sphere')
me_sphere.from_pydata([(-0.2585, -1.707e-07, 17.33), (-0.7075, 2.206e-09, 17.08), (-1.405, -1.657e-07, 16.4), (-2.411, -2.824e-07, 15.28), (-3.232, -2.979e-07, 14.22), (-3.589, -2.979e-07, 13.55), (-3.83, -2.084e-05, 12.83), (-4.151, -3.239e-07, 12.07), (-0.2538, 0.04718, 17.33), (-0.6942, 0.1348, 17.08), (-1.379, 0.2709, 16.4), (-2.365, 0.4671, 15.28), (-3.17, 0.6272, 14.22), (-3.52, 0.6969, 13.55), (-3.757, 0.744, 12.83), (-4.072, 0.8066, 12.07), (-0.2401, 0.09255, 17.33), (-0.6549, 0.2644, 17.08), (-1.3, 0.5314, 16.4), (-2.229, 0.9163, 15.28), (-2.987, 1.23, 14.22), (-3.317, 1.367, 13.55), (-3.54, 1.459, 12.83), (-3.836, 1.582, 12.07), (-0.2177, 0.1344, 17.33), (-0.5911, 0.3839, 17.08), (-1.171, 0.7715, 16.4), (-2.008, 1.33, 15.28), (-2.69, 1.786, 14.22), (-2.987, 1.985, 13.55), (-3.188, 2.119, 12.83), (-3.454, 2.297, 12.07), (-0.1876, 0.171, 17.33), (-0.5052, 0.4885, 17.08), (-0.9985, 0.9819, 16.4), (-1.71, 1.693, 15.28), (-2.29, 2.273, 14.22), (-2.543, 2.526, 13.55), (-2.713, 2.697, 12.83), (-2.94, 2.924, 12.07), (-0.151, 0.2011, 17.33), (-0.4005, 0.5745, 17.08), (-0.7881, 1.155, 16.4), (-1.347, 1.991, 15.28), (-1.803, 2.673, 14.22), (-2.001, 2.97, 13.55), (-2.135, 3.171, 12.83), (-2.314, 3.438, 12.07), (-0.1092, 0.2234, 17.33), (-0.281, 0.6383, 17.08), (-0.548, 1.283, 16.4), (-0.9329, 2.212, 15.28), (-1.247, 2.97, 14.22), (-1.384, 3.3, 13.55), (-1.476, 3.523, 12.83), (-1.599, 3.82, 12.07), (-0.06379, 0.2372, 17.33), (-0.1514, 0.6776, 17.08), (-0.2875, 1.362, 16.4), (-0.4837, 2.348, 15.28), (-0.6438, 3.153, 14.22), (-0.7135, 3.504, 13.55), (-0.7606, 3.74, 12.83), (-0.8232, 4.055, 12.07), (-0.01661, 0.2419, 17.33), (-0.01661, 0.6909, 17.08), (-0.01661, 1.389, 16.4), (-0.01661, 2.394, 15.28), (-0.01661, 3.215, 14.22), (-0.01661, 3.572, 13.55), (-0.01661, 3.814, 12.83), (-0.01661, 4.135, 12.07), (0.03057, 0.2372, 17.33), (0.1182, 0.6776, 17.08), (0.2543, 1.362, 16.4), (0.4505, 2.348, 15.28), (0.6106, 3.153, 14.22), (0.6803, 3.504, 13.55), (0.7274, 3.74, 12.83), (0.79, 4.055, 12.07), (0.07594, 0.2234, 17.33), (0.2478, 0.6383, 17.08), (0.5148, 1.283, 16.4), (0.8997, 2.212, 15.28), (1.214, 2.97, 14.22), (1.35, 3.3, 13.55), (1.443, 3.523, 12.83), (1.566, 3.82, 12.07), (0.1178, 0.2011, 17.33), (0.3672, 0.5745, 17.08), (0.7549, 1.155, 16.4), (1.314, 1.991, 15.28), (1.77, 2.673, 14.22), (1.968, 2.97, 13.55), (2.102, 3.171, 12.83), (2.28, 3.438, 12.07), (0.1544, 0.171, 17.33), (0.4719, 0.4885, 17.08), (0.9653, 0.9819, 16.4), (1.677, 1.693, 15.28), (2.257, 2.273, 14.22), (2.509, 2.526, 13.55), (2.68, 2.697, 12.83), (2.907, 2.924, 12.07), (0.1845, 0.1344, 17.33), (0.5579, 0.3839, 17.08), (1.138, 0.7715, 16.4), (1.974, 1.33, 15.28), (2.657, 1.786, 14.22), (2.954, 1.985, 13.55), (3.154, 2.119, 12.83), (3.421, 2.297, 12.07), (0.2068, 0.09255, 17.33), (0.6217, 0.2644, 17.08), (1.266, 0.5314, 16.4), (2.196, 0.9163, 15.28), (2.954, 1.23, 14.22), (3.284, 1.367, 13.55), (3.507, 1.459, 12.83), (3.803, 1.582, 12.07), (0.2206, 0.04718, 17.33), (0.661, 0.1348, 17.08), (1.345, 0.2709, 16.4), (2.332, 0.4671, 15.28), (3.137, 0.6272, 14.22), (3.487, 0.6969, 13.55), (3.724, 0.744, 12.83), (4.039, 0.8066, 12.07), (0.2252, -1.797e-07, 17.33), (0.6743, 7.662e-08, 17.08), (1.372, -9.988e-08, 16.4), (2.378, -3.699e-07, 15.28), (3.198, -6.282e-07, 14.22), (3.556, -5.206e-08, 13.55), (3.797, -2.117e-05, 12.83), (4.118, -7.388e-07, 12.07), (0.2206, -0.04718, 17.33), (0.661, -0.1348, 17.08), (1.345, -0.2709, 16.4), (2.332, -0.4671, 15.28), (3.137, -0.6272, 14.22), (3.487, -0.6969, 13.55), (3.724, -0.744, 12.83), (4.039, -0.8066, 12.07), (0.2068, -0.09255, 17.33), (0.6217, -0.2644, 17.08), (1.266, -0.5314, 16.4), (2.196, -0.9163, 15.28), (2.954, -1.23, 14.22), (3.284, -1.367, 13.55), (3.507, -1.459, 12.83), (3.803, -1.582, 12.07), (0.1845, -0.1344, 17.33), (0.5579, -0.3839, 17.08), (1.138, -0.7715, 16.4), (1.974, -1.33, 15.28), (2.657, -1.786, 14.22), (2.954, -1.985, 13.55), (3.154, -2.119, 12.83), (3.421, -2.297, 12.07), (0.1544, -0.171, 17.33), (0.4719, -0.4885, 17.08), (0.9653, -0.9819, 16.4), (1.677, -1.693, 15.28), (2.257, -2.273, 14.22), (2.509, -2.526, 13.55), (2.68, -2.697, 12.83), (2.907, -2.924, 12.07), (0.1178, -0.2011, 17.33), (0.3672, -0.5745, 17.08), (0.7549, -1.155, 16.4), (1.314, -1.991, 15.28), (1.77, -2.673, 14.22), (1.968, -2.97, 13.55), (2.102, -3.171, 12.83), (2.28, -3.438, 12.07), (0.07594, -0.2234, 17.33), (0.2478, -0.6383, 17.08), (0.5148, -1.283, 16.4), (0.8997, -2.212, 15.28), (1.214, -2.97, 14.22), (1.35, -3.3, 13.55), (1.443, -3.523, 12.83), (1.566, -3.82, 12.07), (0.03057, -0.2372, 17.33), (0.1182, -0.6776, 17.08), (0.2543, -1.362, 16.4), (0.4505, -2.348, 15.28), (0.6106, -3.153, 14.22), (0.6803, -3.504, 13.55), (0.7274, -3.557, 12.83), (0.79, -4.055, 12.07), (-0.01661, -0.2419, 17.33), (-0.01661, -0.6909, 17.08), (-0.01661, -1.389, 16.4), (-0.01661, -2.394, 15.28), (-0.01661, -3.215, 14.22), (-0.01661, -3.572, 13.55), (-0.01661, -3.513, 12.83), (-0.01661, -4.135, 12.07), (-0.06379, -0.2372, 17.33), (-0.1514, -0.6776, 17.08), (-0.2875, -1.362, 16.4), (-0.4837, -2.348, 15.28), (-0.6438, -3.153, 14.22), (-0.7135, -3.504, 13.55), (-0.7606, -3.557, 12.83), (-0.8232, -4.055, 12.07), (-0.1092, -0.2234, 17.33), (-0.281, -0.6383, 17.08), (-0.548, -1.283, 16.4), (-0.9329, -2.212, 15.28), (-1.247, -2.97, 14.22), (-1.384, -3.3, 13.55), (-1.476, -3.523, 12.83), (-1.599, -3.82, 12.07), (-0.151, -0.2011, 17.33), (-0.4005, -0.5745, 17.08), (-0.7881, -1.155, 16.4), (-1.347, -1.991, 15.28), (-1.803, -2.673, 14.22), (-2.001, -2.97, 13.55), (-2.135, -3.171, 12.83), (-2.314, -3.438, 12.07), (-0.1876, -0.171, 17.33), (-0.5052, -0.4885, 17.08), (-0.9985, -0.9819, 16.4), (-1.71, -1.693, 15.28), (-2.29, -2.273, 14.22), (-2.543, -2.526, 13.55), (-2.713, -2.697, 12.83), (-2.94, -2.924, 12.07), (-0.2177, -0.1344, 17.33), (-0.5911, -0.3838, 17.08), (-1.171, -0.7715, 16.4), (-2.008, -1.33, 15.28), (-2.69, -1.786, 14.22), (-2.987, -1.985, 13.55), (-3.188, -2.119, 12.83), (-3.454, -2.297, 12.07), (-0.01661, -3.253e-07, 17.37), (-0.2401, -0.09255, 17.33), (-0.6549, -0.2644, 17.08), (-1.3, -0.5314, 16.4), (-2.229, -0.9163, 15.28), (-2.987, -1.23, 14.22), (-3.317, -1.367, 13.55), (-3.54, -1.459, 12.83), (-3.836, -1.582, 12.07), (-0.2538, -0.04718, 17.33), (-0.6942, -0.1348, 17.08), (-1.379, -0.2709, 16.4), (-2.365, -0.4671, 15.28), (-3.17, -0.6272, 14.22), (-3.52, -0.6969, 13.55), (-3.757, -0.744, 12.83), (-4.072, -0.8066, 12.07), (0.5716, -4.202, 14.83), (1.041, -4.093, 14.5), (0.5716, -2.444, 14.88), (1.041, -2.636, 14.55), (1.439, -3.976, 14.03), (1.439, -2.852, 14.08), (1.729, -3.883, 13.35), (1.729, -3.06, 13.4), (1.871, -3.714, 12.57), (1.871, -3.126, 12.62), (-0.527, -4.202, 14.83), (-0.9967, -4.093, 14.5), (-0.527, -2.444, 14.88), (-0.9967, -2.636, 14.55), (-1.394, -3.976, 14.03), (-1.394, -2.852, 14.08), (-1.684, -3.883, 13.35), (-1.684, -3.06, 13.4), (-1.826, -3.714, 12.57), (-1.826, -3.126, 12.62), (0.02233, -4.318, 15.03), (0.02233, -2.259, 15.08), (-3.806, 4.861e-07, 11.93), (-3.733, 0.7392, 11.93), (-3.517, 1.45, 11.93), (-3.167, 2.105, 11.93), (-2.696, 2.679, 11.93), (-2.122, 3.15, 11.93), (-1.467, 3.501, 11.93), (-0.7558, 3.716, 11.93), (-0.01661, 3.789, 11.93), (0.7226, 3.716, 11.93), (1.433, 3.501, 11.93), (2.088, 3.15, 11.93), (2.663, 2.679, 11.93), (3.134, 2.105, 11.93), (3.484, 1.45, 11.93), (3.7, 0.7392, 11.93), (3.772, -5.981e-07, 11.93), (3.7, -0.7392, 11.93), (3.484, -1.45, 11.93), (3.134, -2.105, 11.93), (2.663, -2.679, 11.93), (2.088, -3.15, 11.93), (1.433, -3.501, 11.93), (0.7353, -3.718, 11.91), (-0.01661, -3.8, 11.91), (-0.7685, -3.718, 11.91), (-1.467, -3.501, 11.93), (-2.122, -3.15, 11.93), (-2.696, -2.679, 11.93), (-3.167, -2.105, 11.93), (-3.517, -1.45, 11.93), (-3.733, -0.7392, 11.93), (0.3974, -4.004, 14.5), (0.7875, -3.894, 14.22), (0.3974, -2.613, 14.55), (0.7875, -2.626, 14.27), (1.117, -3.778, 13.83), (1.117, -2.843, 13.88), (1.369, -3.687, 13.24), (1.369, -3.053, 13.29), (1.503, -3.611, 12.51), (1.503, -3.334, 12.55), (-0.3527, -4.004, 14.5), (-0.7428, -3.894, 14.22), (-0.3527, -2.613, 14.55), (-0.7428, -2.626, 14.27), (-1.073, -3.778, 13.83), (-1.073, -2.843, 13.88), (-1.324, -3.687, 13.24), (-1.324, -3.053, 13.29), (-1.458, -3.611, 12.51), (-1.434, -3.3, 12.47), (0.02233, -4.119, 14.64), (0.02233, -2.426, 14.68), (-4.107, 3.777e-06, 11.97), (-3.99, 4.052e-06, 11.92), (-4.028, 0.798, 11.97), (-3.913, 0.7751, 11.92), (-3.796, 1.565, 11.97), (-3.687, 1.52, 11.92), (-3.418, 2.273, 11.97), (-3.32, 2.207, 11.92), (-2.909, 2.892, 11.97), (-2.826, 2.809, 11.92), (-2.289, 3.401, 11.97), (-2.224, 3.304, 11.92), (-1.582, 3.779, 11.97), (-1.537, 3.671, 11.92), (-0.8146, 4.012, 11.97), (-0.7917, 3.897, 11.92), (-0.01661, 4.09, 11.97), (-0.01661, 3.973, 11.92), (0.7814, 4.012, 11.97), (0.7585, 3.897, 11.92), (1.549, 3.779, 11.97), (1.504, 3.671, 11.92), (2.256, 3.401, 11.97), (2.191, 3.304, 11.92), (2.876, 2.892, 11.97), (2.793, 2.809, 11.92), (3.384, 2.273, 11.97), (3.287, 2.207, 11.92), (3.762, 1.565, 11.97), (3.654, 1.52, 11.92), (3.995, 0.798, 11.97), (3.88, 0.7751, 11.92), (4.074, 3.128e-06, 11.97), (3.957, 3.176e-06, 11.92), (3.995, -0.798, 11.97), (3.88, -0.7751, 11.92), (3.762, -1.565, 11.97), (3.654, -1.52, 11.92), (3.384, -2.273, 11.97), (3.287, -2.207, 11.92), (2.876, -2.892, 11.97), (2.793, -2.809, 11.92), (2.256, -3.401, 11.97), (2.191, -3.304, 11.92), (1.549, -3.779, 11.97), (1.504, -3.671, 11.92), (0.7857, -4.012, 11.96), (0.7672, -3.898, 11.91), (-0.01661, -4.094, 11.96), (-0.01661, -3.981, 11.9), (-0.8189, -4.012, 11.96), (-0.8004, -3.898, 11.91), (-1.582, -3.779, 11.97), (-1.537, -3.671, 11.92), (-2.289, -3.401, 11.97), (-2.224, -3.304, 11.92), (-2.909, -2.892, 11.97), (-2.826, -2.809, 11.92), (-3.418, -2.273, 11.97), (-3.32, -2.207, 11.92), (-3.796, -1.565, 11.97), (-3.687, -1.52, 11.92), (-4.028, -0.798, 11.97), (-3.913, -0.7751, 11.92), (0.5135, -4.205, 14.72), (0.4555, -4.202, 14.61), (0.9568, -4.082, 14.41), (0.8721, -4.078, 14.32), (1.332, -3.951, 13.97), (1.224, -3.947, 13.9), (1.609, -3.846, 13.32), (1.489, -3.843, 13.28), (1.762, -3.706, 12.46), (1.639, -3.704, 12.44), (1.762, -3.101, 12.5), (1.639, -3.312, 12.48), (-0.4689, -4.205, 14.72), (-0.4108, -4.202, 14.61), (-0.9121, -4.082, 14.41), (-0.8274, -4.078, 14.32), (-1.287, -3.951, 13.97), (-1.18, -3.947, 13.9), (-1.564, -3.846, 13.32), (-1.444, -3.843, 13.28), (-1.719, -3.709, 12.47), (-1.577, -3.707, 12.44), (-1.719, -3.278, 12.52), (-1.577, -3.276, 12.49), (0.02233, -4.337, 14.9), (0.02233, -4.333, 14.77)], [], [(5, 4, 12, 13), (3, 2, 10, 11), (1, 0, 8, 9), (6, 5, 13, 14), (4, 3, 11, 12), (2, 1, 9, 10), (7, 6, 14, 15), (15, 14, 22, 23), (13, 12, 20, 21), (11, 10, 18, 19), (9, 8, 16, 17), (14, 13, 21, 22), (12, 11, 19, 20), (10, 9, 17, 18), (23, 22, 30, 31), (21, 20, 28, 29), (19, 18, 26, 27), (17, 16, 24, 25), (22, 21, 29, 30), (20, 19, 27, 28), (18, 17, 25, 26), (31, 30, 38, 39), (29, 28, 36, 37), (27, 26, 34, 35), (25, 24, 32, 33), (30, 29, 37, 38), (28, 27, 35, 36), (26, 25, 33, 34), (39, 38, 46, 47), (37, 36, 44, 45), (35, 34, 42, 43), (33, 32, 40, 41), (38, 37, 45, 46), (36, 35, 43, 44), (34, 33, 41, 42), (47, 46, 54, 55), (45, 44, 52, 53), (43, 42, 50, 51), (41, 40, 48, 49), (46, 45, 53, 54), (44, 43, 51, 52), (42, 41, 49, 50), (55, 54, 62, 63), (53, 52, 60, 61), (51, 50, 58, 59), (49, 48, 56, 57), (54, 53, 61, 62), (52, 51, 59, 60), (50, 49, 57, 58), (63, 62, 70, 71), (61, 60, 68, 69), (59, 58, 66, 67), (57, 56, 64, 65), (62, 61, 69, 70), (60, 59, 67, 68), (58, 57, 65, 66), (71, 70, 78, 79), (69, 68, 76, 77), (67, 66, 74, 75), (65, 64, 72, 73), (70, 69, 77, 78), (68, 67, 75, 76), (66, 65, 73, 74), (79, 78, 86, 87), (77, 76, 84, 85), (75, 74, 82, 83), (73, 72, 80, 81), (78, 77, 85, 86), (76, 75, 83, 84), (74, 73, 81, 82), (87, 86, 94, 95), (85, 84, 92, 93), (83, 82, 90, 91), (81, 80, 88, 89), (86, 85, 93, 94), (84, 83, 91, 92), (82, 81, 89, 90), (95, 94, 102, 103), (93, 92, 100, 101), (91, 90, 98, 99), (89, 88, 96, 97), (94, 93, 101, 102), (92, 91, 99, 100), (90, 89, 97, 98), (103, 102, 110, 111), (101, 100, 108, 109), (99, 98, 106, 107), (97, 96, 104, 105), (102, 101, 109, 110), (100, 99, 107, 108), (98, 97, 105, 106), (111, 110, 118, 119), (109, 108, 116, 117), (107, 106, 114, 115), (105, 104, 112, 113), (110, 109, 117, 118), (108, 107, 115, 116), (106, 105, 113, 114), (119, 118, 126, 127), (117, 116, 124, 125), (115, 114, 122, 123), (113, 112, 120, 121), (118, 117, 125, 126), (116, 115, 123, 124), (114, 113, 121, 122), (127, 126, 134, 135), (125, 124, 132, 133), (123, 122, 130, 131), (121, 120, 128, 129), (126, 125, 133, 134), (124, 123, 131, 132), (122, 121, 129, 130), (135, 134, 142, 143), (133, 132, 140, 141), (131, 130, 138, 139), (129, 128, 136, 137), (134, 133, 141, 142), (132, 131, 139, 140), (130, 129, 137, 138), (143, 142, 150, 151), (141, 140, 148, 149), (139, 138, 146, 147), (137, 136, 144, 145), (142, 141, 149, 150), (140, 139, 147, 148), (138, 137, 145, 146), (151, 150, 158, 159), (149, 148, 156, 157), (147, 146, 154, 155), (145, 144, 152, 153), (150, 149, 157, 158), (148, 147, 155, 156), (146, 145, 153, 154), (159, 158, 166, 167), (157, 156, 164, 165), (155, 154, 162, 163), (153, 152, 160, 161), (158, 157, 165, 166), (156, 155, 163, 164), (154, 153, 161, 162), (167, 166, 174, 175), (165, 164, 172, 173), (163, 162, 170, 171), (161, 160, 168, 169), (166, 165, 173, 174), (164, 163, 171, 172), (162, 161, 169, 170), (175, 174, 182, 183), (173, 172, 180, 181), (171, 170, 178, 179), (169, 168, 176, 177), (174, 173, 181, 182), (172, 171, 179, 180), (170, 169, 177, 178), (183, 182, 190, 191), (181, 180, 188, 189), (179, 178, 186, 187), (177, 176, 184, 185), (182, 181, 189, 190), (180, 179, 187, 188), (178, 177, 185, 186), (191, 190, 198, 199), (189, 188, 196, 197), (187, 186, 194, 195), (185, 184, 192, 193), (190, 189, 197, 198), (188, 187, 195, 196), (186, 185, 193, 194), (199, 198, 206, 207), (197, 196, 204, 205), (195, 194, 202, 203), (193, 192, 200, 201), (198, 197, 205, 206), (196, 195, 203, 204), (194, 193, 201, 202), (207, 206, 214, 215), (205, 204, 212, 213), (203, 202, 210, 211), (201, 200, 208, 209), (206, 205, 213, 214), (204, 203, 211, 212), (202, 201, 209, 210), (215, 214, 222, 223), (213, 212, 220, 221), (211, 210, 218, 219), (209, 208, 216, 217), (214, 213, 221, 222), (212, 211, 219, 220), (210, 209, 217, 218), (223, 222, 230, 231), (221, 220, 228, 229), (219, 218, 226, 227), (217, 216, 224, 225), (222, 221, 229, 230), (220, 219, 227, 228), (218, 217, 225, 226), (231, 230, 238, 239), (229, 228, 236, 237), (227, 226, 234, 235), (225, 224, 232, 233), (230, 229, 237, 238), (228, 227, 235, 236), (226, 225, 233, 234), (239, 238, 247, 248), (237, 236, 245, 246), (235, 234, 243, 244), (233, 232, 241, 242), (238, 237, 246, 247), (236, 235, 244, 245), (234, 233, 242, 243), (248, 247, 255, 256), (246, 245, 253, 254), (244, 243, 251, 252), (242, 241, 249, 250), (247, 246, 254, 255), (245, 244, 252, 253), (243, 242, 250, 251), (0, 240, 8), (8, 240, 16), (16, 240, 24), (24, 240, 32), (32, 240, 40), (40, 240, 48), (48, 240, 56), (56, 240, 64), (64, 240, 72), (72, 240, 80), (80, 240, 88), (88, 240, 96), (96, 240, 104), (104, 240, 112), (112, 240, 120), (120, 240, 128), (128, 240, 136), (136, 240, 144), (144, 240, 152), (152, 240, 160), (160, 240, 168), (168, 240, 176), (176, 240, 184), (184, 240, 192), (192, 240, 200), (200, 240, 208), (208, 240, 216), (216, 240, 224), (224, 240, 232), (232, 240, 241), (241, 240, 249), (249, 240, 0), (256, 255, 6, 7), (254, 253, 4, 5), (252, 251, 2, 3), (250, 249, 0, 1), (255, 254, 5, 6), (253, 252, 3, 4), (251, 250, 1, 2), (257, 258, 260, 259), (260, 258, 261, 262), (262, 261, 263, 264), (264, 263, 265, 266), (267, 269, 270, 268), (270, 272, 271, 268), (272, 274, 273, 271), (274, 276, 275, 273), (267, 277, 278, 269), (257, 259, 278, 277), (313, 314, 312, 311), (316, 315, 312, 314), (318, 317, 315, 316), (320, 319, 317, 318), (322, 324, 323, 321), (322, 325, 326, 324), (325, 327, 328, 326), (327, 329, 330, 328), (323, 332, 331, 321), (331, 332, 313, 311), (334, 336, 280, 279), (336, 338, 281, 280), (338, 340, 282, 281), (340, 342, 283, 282), (342, 344, 284, 283), (344, 346, 285, 284), (346, 348, 286, 285), (348, 350, 287, 286), (350, 352, 288, 287), (352, 354, 289, 288), (354, 356, 290, 289), (356, 358, 291, 290), (358, 360, 292, 291), (360, 362, 293, 292), (362, 364, 294, 293), (364, 366, 295, 294), (366, 368, 296, 295), (368, 370, 297, 296), (370, 372, 298, 297), (372, 374, 299, 298), (374, 376, 300, 299), (376, 378, 301, 300), (378, 380, 302, 301), (380, 382, 303, 302), (382, 384, 304, 303), (384, 386, 305, 304), (386, 388, 306, 305), (388, 390, 307, 306), (390, 392, 308, 307), (392, 394, 309, 308), (394, 396, 310, 309), (396, 334, 279, 310), (400, 398, 311, 312), (402, 400, 312, 315), (404, 402, 315, 317), (408, 406, 319, 320), (406, 404, 317, 319), (410, 412, 322, 321), (412, 414, 325, 322), (414, 416, 327, 325), (418, 420, 330, 329), (416, 418, 329, 327), (422, 410, 321, 331), (398, 422, 331, 311), (7, 15, 335, 333), (333, 335, 336, 334), (15, 23, 337, 335), (335, 337, 338, 336), (23, 31, 339, 337), (337, 339, 340, 338), (31, 39, 341, 339), (339, 341, 342, 340), (39, 47, 343, 341), (341, 343, 344, 342), (47, 55, 345, 343), (343, 345, 346, 344), (55, 63, 347, 345), (345, 347, 348, 346), (63, 71, 349, 347), (347, 349, 350, 348), (71, 79, 351, 349), (349, 351, 352, 350), (79, 87, 353, 351), (351, 353, 354, 352), (87, 95, 355, 353), (353, 355, 356, 354), (95, 103, 357, 355), (355, 357, 358, 356), (103, 111, 359, 357), (357, 359, 360, 358), (111, 119, 361, 359), (359, 361, 362, 360), (119, 127, 363, 361), (361, 363, 364, 362), (127, 135, 365, 363), (363, 365, 366, 364), (135, 143, 367, 365), (365, 367, 368, 366), (143, 151, 369, 367), (367, 369, 370, 368), (151, 159, 371, 369), (369, 371, 372, 370), (159, 167, 373, 371), (371, 373, 374, 372), (167, 175, 375, 373), (373, 375, 376, 374), (175, 183, 377, 375), (375, 377, 378, 376), (183, 191, 379, 377), (377, 379, 380, 378), (191, 199, 381, 379), (379, 381, 382, 380), (199, 207, 383, 381), (381, 383, 384, 382), (207, 215, 385, 383), (383, 385, 386, 384), (215, 223, 387, 385), (385, 387, 388, 386), (223, 231, 389, 387), (387, 389, 390, 388), (231, 239, 391, 389), (389, 391, 392, 390), (239, 248, 393, 391), (391, 393, 394, 392), (248, 256, 395, 393), (393, 395, 396, 394), (256, 7, 333, 395), (395, 333, 334, 396), (258, 257, 397, 399), (399, 397, 398, 400), (261, 258, 399, 401), (401, 399, 400, 402), (263, 261, 401, 403), (403, 401, 402, 404), (266, 265, 405, 407), (407, 405, 406, 408), (265, 263, 403, 405), (405, 403, 404, 406), (267, 268, 411, 409), (409, 411, 412, 410), (268, 271, 413, 411), (411, 413, 414, 412), (271, 273, 415, 413), (413, 415, 416, 414), (275, 276, 419, 417), (417, 419, 420, 418), (273, 275, 417, 415), (415, 417, 418, 416), (277, 267, 409, 421), (421, 409, 410, 422), (257, 277, 421, 397), (397, 421, 422, 398)])
me_sphere.polygons.foreach_set('use_smooth', [True] * 408)
_k = set([(7, 15), (7, 256), (15, 23), (23, 31), (31, 39), (39, 47), (47, 55), (55, 63), (63, 71), (71, 79), (79, 87), (87, 95), (95, 103), (103, 111), (111, 119), (119, 127), (127, 135), (135, 143), (143, 151), (151, 159), (159, 167), (167, 175), (175, 183), (183, 191), (191, 199), (199, 207), (207, 215), (215, 223), (223, 231), (231, 239), (239, 248), (248, 256), (257, 258), (257, 277), (258, 261), (261, 263), (263, 265), (267, 268), (267, 277), (268, 271), (271, 273), (273, 275), (311, 312), (311, 331), (312, 315), (315, 317), (317, 319), (321, 322), (321, 331), (322, 325), (325, 327), (327, 329)])
me_sphere.attributes.new('sharp_edge', 'BOOLEAN', 'EDGE').data.foreach_set('value', [ (min(e.vertices), max(e.vertices)) in _k for e in me_sphere.edges])
me_sphere.materials.append(mat_material_005)
me_sphere.use_remesh_preserve_volume = False
me_sphere.use_remesh_preserve_attributes = False
me_sphere.use_mirror_vertex_groups = False
me_sphere.update()
me_cylinder_001 = bpy.data.meshes.new('Cylinder.001')
me_cylinder_001.from_pydata([(0.007444, 4.415, -1.405), (0.007444, 3.841, 7.926), (0.8816, 4.329, -1.405), (0.7697, 3.766, 7.926), (1.722, 4.074, -1.405), (1.503, 3.544, 7.926), (2.497, 3.66, -1.405), (2.178, 3.183, 7.926), (3.176, 3.103, -1.405), (2.77, 2.697, 7.926), (3.733, 2.424, -1.405), (3.256, 2.105, 7.926), (4.147, 1.649, -1.405), (3.617, 1.43, 7.926), (4.402, 0.8087, -1.405), (3.839, 0.6967, 7.926), (4.488, -0.06547, -1.405), (3.914, -0.06547, 7.926), (4.402, -0.9396, -1.405), (3.839, -0.8277, 7.926), (4.147, -1.78, -1.405), (3.617, -1.561, 7.926), (3.733, -2.555, -1.405), (3.256, -2.236, 7.926), (3.176, -3.234, -1.405), (2.77, -2.828, 7.926), (2.497, -3.791, -1.405), (2.178, -3.314, 7.926), (1.722, -4.205, -1.405), (1.503, -3.675, 7.926), (0.8816, -4.46, -1.405), (0.7696, -3.897, 7.926), (0.007443, -4.546, -1.405), (0.007443, -3.972, 7.926), (-0.8667, -4.46, -1.405), (-0.7548, -3.897, 7.926), (-1.707, -4.205, -1.405), (-1.488, -3.675, 7.926), (-2.482, -3.791, -1.405), (-2.163, -3.314, 7.926), (-3.161, -3.234, -1.405), (-2.755, -2.828, 7.926), (-3.718, -2.555, -1.405), (-3.241, -2.236, 7.926), (-4.132, -1.78, -1.405), (-3.602, -1.561, 7.926), (-4.387, -0.9396, -1.405), (-3.824, -0.8277, 7.926), (-4.473, -0.06546, -1.405), (-3.899, -0.06547, 7.926), (-4.387, 0.8087, -1.405), (-3.824, 0.6967, 7.926), (-4.132, 1.649, -1.405), (-3.602, 1.43, 7.926), (-3.718, 2.424, -1.405), (-3.241, 2.105, 7.926), (-3.161, 3.103, -1.405), (-2.755, 2.697, 7.926), (-2.482, 3.66, -1.405), (-2.163, 3.183, 7.926), (-1.707, 4.074, -1.405), (-1.488, 3.544, 7.926), (-0.8667, 4.329, -1.405), (-0.7548, 3.766, 7.926), (0.007444, 4.062, 8.082), (0.8128, 3.983, 8.082), (1.587, 3.748, 8.082), (2.301, 3.367, 8.082), (2.926, 2.853, 8.082), (3.44, 2.228, 8.082), (3.821, 1.514, 8.082), (4.056, 0.7399, 8.082), (4.135, -0.06547, 8.082), (4.056, -0.8708, 8.082), (3.821, -1.645, 8.082), (3.44, -2.359, 8.082), (2.926, -2.984, 8.082), (2.301, -3.498, 8.082), (1.587, -3.879, 8.082), (0.8128, -4.114, 8.082), (0.007443, -4.193, 8.082), (-0.7979, -4.114, 8.082), (-1.572, -3.879, 8.082), (-2.286, -3.498, 8.082), (-2.911, -2.984, 8.082), (-3.425, -2.359, 8.082), (-3.806, -1.645, 8.082), (-4.041, -0.8708, 8.082), (-4.121, -0.06546, 8.082), (-4.041, 0.7399, 8.082), (-3.806, 1.514, 8.082), (-3.425, 2.228, 8.082), (-2.911, 2.853, 8.082), (-2.286, 3.367, 8.082), (-1.572, 3.748, 8.082), (-0.7979, 3.983, 8.082), (0.007444, 4.027, 8.834), (0.8059, 3.949, 8.834), (1.574, 3.716, 8.834), (2.281, 3.337, 8.834), (2.901, 2.828, 8.834), (3.41, 2.208, 8.834), (3.789, 1.501, 8.834), (4.021, 0.733, 8.834), (4.1, -0.06547, 8.834), (4.021, -0.8639, 8.834), (3.789, -1.632, 8.834), (3.41, -2.339, 8.834), (2.901, -2.959, 8.834), (2.281, -3.468, 8.834), (1.574, -3.847, 8.834), (0.8059, -4.079, 8.834), (0.007443, -4.158, 8.834), (-0.791, -4.079, 8.834), (-1.559, -3.847, 8.834), (-2.266, -3.468, 8.834), (-2.886, -2.959, 8.834), (-3.395, -2.339, 8.834), (-3.774, -1.632, 8.834), (-4.007, -0.8639, 8.834), (-4.085, -0.06546, 8.834), (-4.007, 0.733, 8.834), (-3.774, 1.501, 8.834), (-3.395, 2.208, 8.834), (-2.886, 2.828, 8.834), (-2.266, 3.337, 8.834), (-1.559, 3.716, 8.834), (-0.791, 3.949, 8.834)], [], [(0, 1, 3, 2), (2, 3, 5, 4), (4, 5, 7, 6), (6, 7, 9, 8), (8, 9, 11, 10), (10, 11, 13, 12), (12, 13, 15, 14), (14, 15, 17, 16), (16, 17, 19, 18), (18, 19, 21, 20), (20, 21, 23, 22), (22, 23, 25, 24), (24, 25, 27, 26), (26, 27, 29, 28), (28, 29, 31, 30), (30, 31, 33, 32), (32, 33, 35, 34), (34, 35, 37, 36), (36, 37, 39, 38), (38, 39, 41, 40), (40, 41, 43, 42), (42, 43, 45, 44), (44, 45, 47, 46), (46, 47, 49, 48), (48, 49, 51, 50), (50, 51, 53, 52), (52, 53, 55, 54), (54, 55, 57, 56), (56, 57, 59, 58), (58, 59, 61, 60), (62, 63, 1, 0), (60, 61, 63, 62), (0, 2, 4, 6, 8, 10, 12, 14, 16, 18, 20, 22, 24, 26, 28, 30, 32, 34, 36, 38, 40, 42, 44, 46, 48, 50, 52, 54, 56, 58, 60, 62), (29, 27, 77, 78), (7, 5, 66, 67), (51, 49, 88, 89), (23, 21, 74, 75), (45, 43, 85, 86), (17, 15, 71, 72), (3, 1, 64, 65), (39, 37, 82, 83), (61, 59, 93, 94), (33, 31, 79, 80), (11, 9, 68, 69), (55, 53, 90, 91), (27, 25, 76, 77), (5, 3, 65, 66), (49, 47, 87, 88), (21, 19, 73, 74), (43, 41, 84, 85), (1, 63, 95, 64), (15, 13, 70, 71), (37, 35, 81, 82), (59, 57, 92, 93), (31, 29, 78, 79), (9, 7, 67, 68), (53, 51, 89, 90), (25, 23, 75, 76), (47, 45, 86, 87), (19, 17, 72, 73), (41, 39, 83, 84), (63, 61, 94, 95), (13, 11, 69, 70), (35, 33, 80, 81), (57, 55, 91, 92), (92, 91, 123, 124), (97, 96, 127, 126, 125, 124, 123, 122, 121, 120, 119, 118, 117, 116, 115, 114, 113, 112, 111, 110, 109, 108, 107, 106, 105, 104, 103, 102, 101, 100, 99, 98), (81, 80, 112, 113), (70, 69, 101, 102), (95, 94, 126, 127), (84, 83, 115, 116), (73, 72, 104, 105), (87, 86, 118, 119), (76, 75, 107, 108), (90, 89, 121, 122), (68, 67, 99, 100), (79, 78, 110, 111), (93, 92, 124, 125), (82, 81, 113, 114), (71, 70, 102, 103), (64, 95, 127, 96), (85, 84, 116, 117), (74, 73, 105, 106), (88, 87, 119, 120), (66, 65, 97, 98), (77, 76, 108, 109), (91, 90, 122, 123), (69, 68, 100, 101), (80, 79, 111, 112), (94, 93, 125, 126), (83, 82, 114, 115), (65, 64, 96, 97), (72, 71, 103, 104), (86, 85, 117, 118), (75, 74, 106, 107), (89, 88, 120, 121), (67, 66, 98, 99), (78, 77, 109, 110)])
me_cylinder_001.polygons.foreach_set('use_smooth', [True] * 98)
_k = set([(0, 2), (0, 62), (1, 3), (1, 63), (2, 4), (3, 5), (4, 6), (5, 7), (6, 8), (7, 9), (8, 10), (9, 11), (10, 12), (11, 13), (12, 14), (13, 15), (14, 16), (15, 17), (16, 18), (17, 19), (18, 20), (19, 21), (20, 22), (21, 23), (22, 24), (23, 25), (24, 26), (25, 27), (26, 28), (27, 29), (28, 30), (29, 31), (30, 32), (31, 33), (32, 34), (33, 35), (34, 36), (35, 37), (36, 38), (37, 39), (38, 40), (39, 41), (40, 42), (41, 43), (42, 44), (43, 45), (44, 46), (45, 47), (46, 48), (47, 49), (48, 50), (49, 51), (50, 52), (51, 53), (52, 54), (53, 55), (54, 56), (55, 57), (56, 58), (57, 59), (58, 60), (59, 61), (60, 62), (61, 63), (64, 65), (64, 95), (65, 66), (66, 67), (67, 68), (68, 69), (69, 70), (70, 71), (71, 72), (72, 73), (73, 74), (74, 75), (75, 76), (76, 77), (77, 78), (78, 79), (79, 80), (80, 81), (81, 82), (82, 83), (83, 84), (84, 85), (85, 86), (86, 87), (87, 88), (88, 89), (89, 90), (90, 91), (91, 92), (92, 93), (93, 94), (94, 95), (96, 97), (96, 127), (97, 98), (98, 99), (99, 100), (100, 101), (101, 102), (102, 103), (103, 104), (104, 105), (105, 106), (106, 107), (107, 108), (108, 109), (109, 110), (110, 111), (111, 112), (112, 113), (113, 114), (114, 115), (115, 116), (116, 117), (117, 118), (118, 119), (119, 120), (120, 121), (121, 122), (122, 123), (123, 124), (124, 125), (125, 126), (126, 127)])
me_cylinder_001.attributes.new('sharp_edge', 'BOOLEAN', 'EDGE').data.foreach_set('value', [ (min(e.vertices), max(e.vertices)) in _k for e in me_cylinder_001.edges])
me_cylinder_001.materials.append(mat_material)
me_cylinder_001.use_remesh_preserve_volume = False
me_cylinder_001.use_remesh_preserve_attributes = False
me_cylinder_001.use_mirror_vertex_groups = False
me_cylinder_001.update()

# ---- objects
ob_prp_fanblades = bpy.data.objects.new('_PRP_fanblades', me_cube_004)
ob_prp_mount = bpy.data.objects.new('_PRP_mount', me_cylinder_002)
ob_prp_lever = bpy.data.objects.new('_PRP_lever', me_cube_002)
ob_prp_levermount = bpy.data.objects.new('_PRP_levermount', me_cube_001)
ob_prp_struts = bpy.data.objects.new('_PRP_struts', me_cube)
ob_prp_walkway = bpy.data.objects.new('_PRP_walkway', me_circle_001)
ob_prp_roofclosure = bpy.data.objects.new('_PRP_roofclosure', me_plane)
ob_prp_roof = bpy.data.objects.new('_PRP_roof', me_sphere)
ob_prp_base = bpy.data.objects.new('_PRP_base', me_cylinder_001)

# ---- transforms, parenting, visibility, modifiers, constraints
ob_prp_fanblades.location = (0.0, -5.794, 13.55)
ob_prp_fanblades.lineart.crease_threshold = 0.0
_m = ob_prp_fanblades.modifiers.new('Auto Smooth', 'NODES')
_m.node_group = ng_auto_smooth
_gi = [s.identifier for s in ng_auto_smooth.interface.items_tree if s.item_type == 'SOCKET' and s.in_out == 'INPUT']
_m[_gi[1]] = 3.142  # Angle
ob_prp_mount.location = (0.0, 0.0, 0.0)
ob_prp_mount.lineart.crease_threshold = 0.0
ob_prp_lever.location = (0.0, 0.0, 0.0)
ob_prp_lever.lineart.crease_threshold = 0.0
ob_prp_levermount.location = (0.0, 0.0, 0.0)
ob_prp_levermount.lineart.crease_threshold = 0.0
ob_prp_struts.location = (0.0, 0.0, 0.0)
ob_prp_struts.lineart.crease_threshold = 0.0
ob_prp_walkway.location = (1.892e-09, 0.0, 0.0)
ob_prp_walkway.lineart.crease_threshold = 0.0
_m = ob_prp_walkway.modifiers.new('Solidify', 'SOLIDIFY')
_m.thickness = 0.1
_m.nonmanifold_thickness_mode = 'FIXED'
_m.nonmanifold_merge_threshold = 0.0003
ob_prp_roofclosure.location = (0.0, 0.0, 0.0)
ob_prp_roofclosure.lineart.crease_threshold = 0.0
ob_prp_roof.location = (0.0, 0.0, 0.0)
ob_prp_roof.lineart.crease_threshold = 0.0
_m = ob_prp_roof.modifiers.new('Auto Smooth', 'NODES')
_m.node_group = ng_auto_smooth
_gi = [s.identifier for s in ng_auto_smooth.interface.items_tree if s.item_type == 'SOCKET' and s.in_out == 'INPUT']
_m[_gi[1]] = 2.985  # Angle
ob_prp_base.location = (0.0, 0.0, 0.0)
ob_prp_base.lineart.crease_threshold = 0.0
_m = ob_prp_base.modifiers.new('Auto Smooth', 'NODES')
_m.node_group = ng_auto_smooth
_gi = [s.identifier for s in ng_auto_smooth.interface.items_tree if s.item_type == 'SOCKET' and s.in_out == 'INPUT']
_m[_gi[1]] = 3.142  # Angle

# ---- collection membership
col_collection_1.objects.link(ob_prp_fanblades)
col_collection_1.objects.link(ob_prp_mount)
col_collection_1.objects.link(ob_prp_lever)
col_collection_1.objects.link(ob_prp_levermount)
col_collection_1.objects.link(ob_prp_struts)
col_collection_1.objects.link(ob_prp_walkway)
col_collection_1.objects.link(ob_prp_roofclosure)
col_collection_1.objects.link(ob_prp_roof)
col_collection_1.objects.link(ob_prp_base)

# ---- scene / render settings (as saved in the file)
scene.frame_start = 1; scene.frame_end = 250; scene.frame_set(111)
scene.render.engine = 'BLENDER_EEVEE_NEXT'
scene.render.resolution_percentage = 50
scene.render.fps = 60
scene.render.dither_intensity = 0.0
scene.cycles.use_denoising = False
scene.cycles.samples = 10
scene.cycles.sampling_pattern = 'TABULATED_SOBOL'
scene.cycles.light_sampling_threshold = 0.0
scene.cycles.use_adaptive_sampling = False
scene.cycles.use_light_tree = False
scene.cycles.blur_glossy = 0.0
scene.cycles.volume_bounces = 1
scene.cycles.pixel_filter_type = 'GAUSSIAN'
scene.cycles.sample_clamp_indirect = 0.0
scene.view_settings.view_transform = 'Standard'
bpy.context.view_layer.update()

# ---- added for rendering (the .blend has no active camera and no usable light): camera, sun
cam_auto = bpy.data.cameras.new('AutoCamera')
cam_auto.lens = 50.0
cam_auto.sensor_width = 36.0
cam_auto.clip_end = 1000.0
ob_auto_camera = bpy.data.objects.new('AutoCamera', cam_auto)
scene.collection.objects.link(ob_auto_camera)
ob_auto_camera.location = (38.5345, -45.8567, 43.6639)
ob_auto_camera.rotation_euler = (1.09748, -7.21219e-08, 0.694738)
scene.camera = ob_auto_camera
light_auto_sun = bpy.data.lights.new('AutoSun', 'SUN')
light_auto_sun.energy = 3.0
light_auto_sun.angle = 0.0523599
ob_auto_sun = bpy.data.objects.new('AutoSun', light_auto_sun)
scene.collection.objects.link(ob_auto_sun)
ob_auto_sun.rotation_euler = (0.872665, 0.174533, 0.523599)
bpy.context.view_layer.update()
